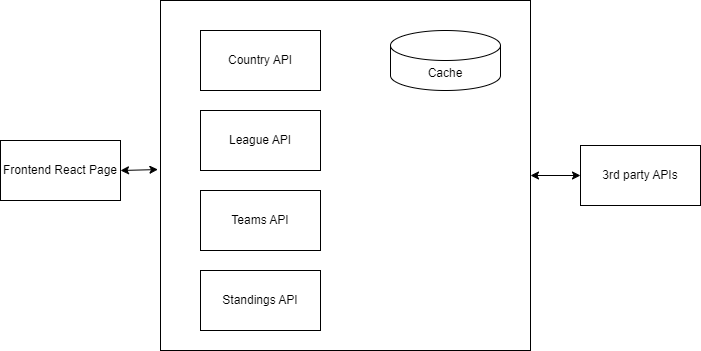

The diagram above was exported from draw.io. Its source (the exported page's mxGraphModel, read from the mxfile embedded in the PNG):
<mxGraphModel dx="794" dy="459" grid="1" gridSize="10" guides="1" tooltips="1" connect="1" arrows="1" fold="1" page="1" pageScale="1" pageWidth="850" pageHeight="1100" math="0" shadow="0">
  <root>
    <mxCell id="0" />
    <mxCell id="1" parent="0" />
    <mxCell id="9UqnH0gu6XgJzSvkDxxa-6" value="" style="rounded=0;whiteSpace=wrap;html=1;" vertex="1" parent="1">
      <mxGeometry x="220" y="30" width="370" height="350" as="geometry" />
    </mxCell>
    <mxCell id="9UqnH0gu6XgJzSvkDxxa-1" value="Country API" style="rounded=0;whiteSpace=wrap;html=1;" vertex="1" parent="1">
      <mxGeometry x="260" y="60" width="120" height="60" as="geometry" />
    </mxCell>
    <mxCell id="9UqnH0gu6XgJzSvkDxxa-2" value="League API" style="rounded=0;whiteSpace=wrap;html=1;" vertex="1" parent="1">
      <mxGeometry x="260" y="140" width="120" height="60" as="geometry" />
    </mxCell>
    <mxCell id="9UqnH0gu6XgJzSvkDxxa-4" value="Teams API" style="rounded=0;whiteSpace=wrap;html=1;" vertex="1" parent="1">
      <mxGeometry x="260" y="220" width="120" height="60" as="geometry" />
    </mxCell>
    <mxCell id="9UqnH0gu6XgJzSvkDxxa-5" value="Standings API" style="rounded=0;whiteSpace=wrap;html=1;" vertex="1" parent="1">
      <mxGeometry x="260" y="300" width="120" height="60" as="geometry" />
    </mxCell>
    <mxCell id="9UqnH0gu6XgJzSvkDxxa-7" value="Frontend React Page" style="rounded=0;whiteSpace=wrap;html=1;" vertex="1" parent="1">
      <mxGeometry x="60" y="170" width="120" height="60" as="geometry" />
    </mxCell>
    <mxCell id="9UqnH0gu6XgJzSvkDxxa-9" value="3rd party APIs" style="rounded=0;whiteSpace=wrap;html=1;" vertex="1" parent="1">
      <mxGeometry x="640" y="175" width="120" height="60" as="geometry" />
    </mxCell>
    <mxCell id="9UqnH0gu6XgJzSvkDxxa-14" value="Cache" style="shape=cylinder3;whiteSpace=wrap;html=1;boundedLbl=1;backgroundOutline=1;size=15;" vertex="1" parent="1">
      <mxGeometry x="450" y="60" width="110" height="60" as="geometry" />
    </mxCell>
    <mxCell id="9UqnH0gu6XgJzSvkDxxa-15" value="" style="endArrow=classic;startArrow=classic;html=1;rounded=0;exitX=1;exitY=0.5;exitDx=0;exitDy=0;entryX=-0.007;entryY=0.483;entryDx=0;entryDy=0;entryPerimeter=0;" edge="1" parent="1" source="9UqnH0gu6XgJzSvkDxxa-7" target="9UqnH0gu6XgJzSvkDxxa-6">
      <mxGeometry width="50" height="50" relative="1" as="geometry">
        <mxPoint x="380" y="170" as="sourcePoint" />
        <mxPoint x="430" y="120" as="targetPoint" />
      </mxGeometry>
    </mxCell>
    <mxCell id="9UqnH0gu6XgJzSvkDxxa-16" value="" style="endArrow=classic;startArrow=classic;html=1;rounded=0;exitX=1;exitY=0.5;exitDx=0;exitDy=0;entryX=0;entryY=0.5;entryDx=0;entryDy=0;" edge="1" parent="1" source="9UqnH0gu6XgJzSvkDxxa-6" target="9UqnH0gu6XgJzSvkDxxa-9">
      <mxGeometry width="50" height="50" relative="1" as="geometry">
        <mxPoint x="380" y="170" as="sourcePoint" />
        <mxPoint x="430" y="120" as="targetPoint" />
      </mxGeometry>
    </mxCell>
  </root>
</mxGraphModel>